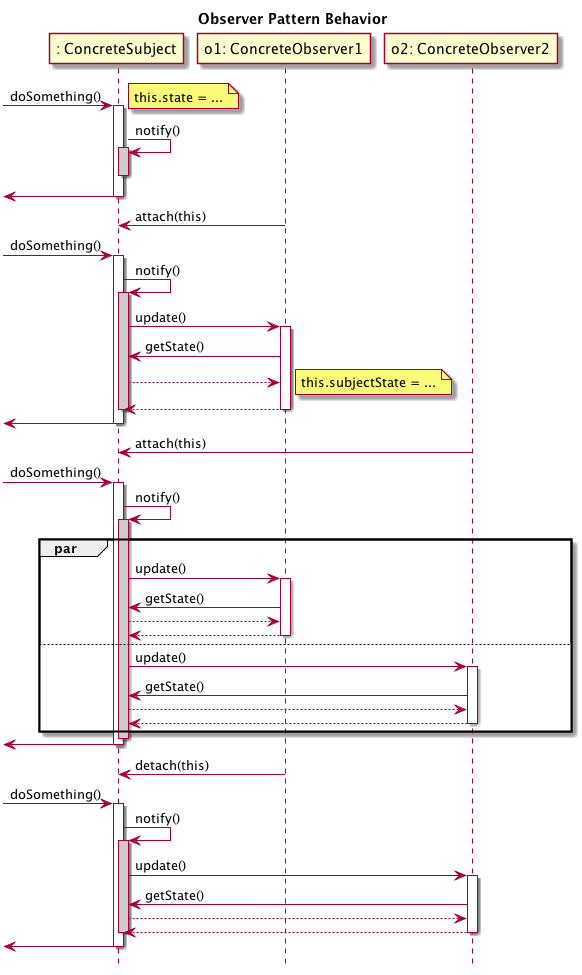

The diagram above was rendered by PlantUML. Its source (embedded in the PNG):
@startuml

hide footbox
title Observer Pattern Behavior

participant ": ConcreteSubject" as CS
participant "o1: ConcreteObserver1" as O1
participant "o2: ConcreteObserver2" as O2

[-> CS: doSomething()
note left: this.state = ...
activate CS
CS -> CS: notify()
activate CS #CCCCCC
deactivate CS
[<- CS
deactivate CS

O1 -> CS: attach(this)

[-> CS: doSomething()
activate CS
CS -> CS: notify()
activate CS  #CCCCCC
CS -> O1: update()
activate O1
O1 -> CS: getState()
CS --> O1
note right: this.subjectState = ...
O1 --> CS
deactivate O1
deactivate CS
[<- CS
deactivate CS

O2 -> CS: attach(this)

[-> CS: doSomething()
activate CS
CS -> CS: notify()
activate CS  #CCCCCC
par
  CS -> O1: update()
  activate O1
  O1 -> CS: getState()
  CS --> O1
  O1 --> CS
  deactivate O1
else
  CS -> O2: update()
  activate O2
  O2 -> CS: getState()
  CS --> O2
  O2 --> CS
  deactivate O2
end
deactivate CS
[<- CS
deactivate CS

O1 -> CS: detach(this)

[-> CS: doSomething()
activate CS
CS -> CS: notify()
activate CS  #CCCCCC
CS -> O2: update()
activate O2
O2 -> CS: getState()
CS --> O2
O2 --> CS
deactivate O2
deactivate CS
[<- CS
deactivate CS



@enduml